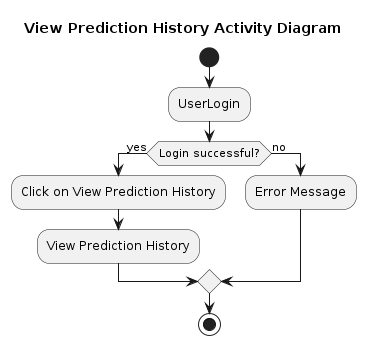

The diagram above was rendered by PlantUML. Its source (embedded in the PNG):
@startuml view_prediction_history_activity

title View Prediction History Activity Diagram

start

:UserLogin;
if (Login successful?) then (yes)
  :Click on View Prediction History;
  :View Prediction History;
else (no)
  :Error Message;
endif

stop

@enduml